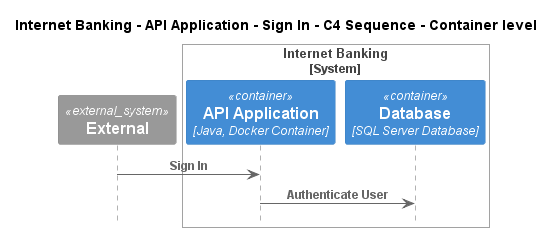

The diagram above was rendered by PlantUML. Its source (embedded in the PNG):
@startuml
!pragma layout smetana
!include ..\..\..\..\..\..\.c4s\C4_Sequence.puml

title Internet Banking - API Application - Sign In - C4 Sequence - Container level

System_Ext(C4InterFlow.SoftwareSystems.ExternalSystem, "External", "")

System_Boundary(BigBankPlc.SoftwareSystems.InternetBanking, "Internet Banking")
    Container(BigBankPlc.SoftwareSystems.InternetBanking.Containers.APIApplication, "API Application", "Java, Docker Container", "Provides Internet banking functionality via API")
    ContainerDb(BigBankPlc.SoftwareSystems.InternetBanking.Containers.Database, "Database", "SQL Server Database", "Stores user registration information, hashed auth credentials, access logs, etc.")
Boundary_End()

Rel(C4InterFlow.SoftwareSystems.ExternalSystem, BigBankPlc.SoftwareSystems.InternetBanking.Containers.APIApplication, "Sign In")
Rel(BigBankPlc.SoftwareSystems.InternetBanking.Containers.APIApplication, BigBankPlc.SoftwareSystems.InternetBanking.Containers.Database, "Authenticate User")


@enduml